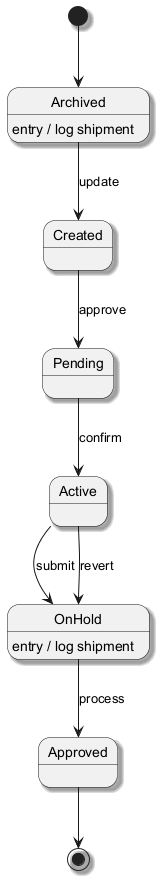

The diagram above was rendered by PlantUML. Its source (embedded in the PNG):
@startuml
skinparam monochrome true
skinparam shadowing true
[*] --> Archived
Archived --> Created : update
Archived : entry / log shipment
Created --> Pending : approve
Pending --> Active : confirm
Active --> OnHold : submit
OnHold --> Approved : process
OnHold : entry / log shipment
Active --> OnHold : revert
Approved --> [*]
@enduml